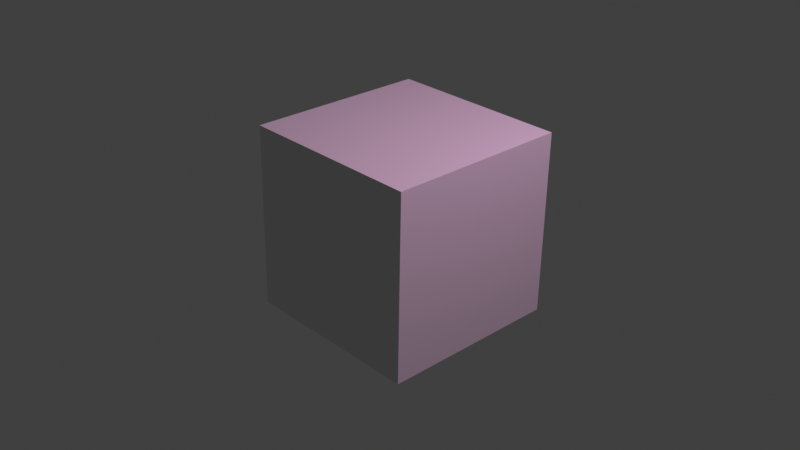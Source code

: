 # Source: external_renderer_test.blend  (saved by Blender 2.90.8; exported with 4.5.12 LTS)
import bpy
from mathutils import Matrix  # noqa: F401  (used for matrix-valued properties, if any)

bpy.ops.wm.read_factory_settings(use_empty=True)
scene = bpy.context.scene
scene.name = 'Scene'

# ---- collections
col_collection = bpy.data.collections.new('Collection'); scene.collection.children.link(col_collection)

# ---- materials (node trees are filled in below, after node groups)
mat_material = bpy.data.materials.new('Material')
mat_material.alpha_threshold = 0.0
mat_material.diffuse_color = (0.001819, 0.2261, 0.8, 1.0)
mat_material.roughness = 0.2239
mat_material.line_color = (0.0, 0.0, 0.0, 1.0)

# ---- material node trees
mat_material.use_nodes = True; mat_material.node_tree.nodes.clear()
_N = mat_material.node_tree.nodes; _L = mat_material.node_tree.links
n0 = _N.new('ShaderNodeOutputMaterial'); n0.name = 'Material Output'; n0.location = (300, 300)
n1 = _N.new('ShaderNodeBsdfPrincipled'); n1.name = 'Principled BSDF'; n1.location = (10, 300)
n1.distribution = 'GGX'
n1.subsurface_method = 'BURLEY'
n1.inputs[2].default_value = 0.4
n1.inputs[3].default_value = 1.45
n1.inputs[27].default_value = (0.0, 0.0, 0.0, 1.0)
n1.inputs[28].default_value = 1.0
_L.new(n1.outputs[0], n0.inputs[0])
n0.is_active_output = True

# ---- world
world_world = bpy.data.worlds.new('World'); scene.world = world_world
world_world.use_nodes = True; world_world.node_tree.nodes.clear()
_N = world_world.node_tree.nodes; _L = world_world.node_tree.links
n0 = _N.new('ShaderNodeOutputWorld'); n0.name = 'World Output'; n0.location = (300, 300)
n1 = _N.new('ShaderNodeBackground'); n1.name = 'Background'; n1.location = (10, 300)
n1.inputs[0].default_value = (0.05088, 0.05088, 0.05088, 1.0)
_L.new(n1.outputs[0], n0.inputs[0])
n0.is_active_output = True
world_world.color = (0.05088, 0.05088, 0.05088)
world_world.use_sun_shadow = False
world_world.sun_shadow_jitter_overblur = 0.0

# ---- cameras
cam_camera = bpy.data.cameras.new('Camera')
cam_camera.clip_end = 100.0
cam_camera.ortho_scale = 7.314

# ---- lights
light_light = bpy.data.lights.new('Light', 'POINT')
light_light.color = (1.0, 0.5898, 0.8954)
light_light.transmission_factor = 0.0
light_light.energy = 1000.0
light_light.shadow_soft_size = 1.324
light_light.shadow_maximum_resolution = 0.006
light_light.use_absolute_resolution = True

# ---- meshes
me_cube = bpy.data.meshes.new('Cube')
me_cube.from_pydata([(1.0, 1.0, 1.0), (1.0, 1.0, -1.0), (1.0, -1.0, 1.0), (1.0, -1.0, -1.0), (-1.0, 1.0, 1.0), (-1.0, 1.0, -1.0), (-1.0, -1.0, 1.0), (-1.0, -1.0, -1.0)], [], [(0, 4, 6, 2), (3, 2, 6, 7), (7, 6, 4, 5), (5, 1, 3, 7), (1, 0, 2, 3), (5, 4, 0, 1)])
_uv = me_cube.uv_layers.new(name='UVMap')
_uv.uv.foreach_set('vector', [0.625, 0.5, 0.875, 0.5, 0.875, 0.75, 0.625, 0.75, 0.375, 0.75, 0.625, 0.75, 0.625, 1.0, 0.375, 1.0, 0.375, 0.0, 0.625, 0.0, 0.625, 0.25, 0.375, 0.25, 0.125, 0.5, 0.375, 0.5, 0.375, 0.75, 0.125, 0.75, 0.375, 0.5, 0.625, 0.5, 0.625, 0.75, 0.375, 0.75, 0.375, 0.25, 0.625, 0.25, 0.625, 0.5, 0.375, 0.5])
me_cube.materials.append(mat_material)
me_cube.use_remesh_preserve_volume = False
me_cube.use_remesh_preserve_attributes = False
me_cube.use_mirror_vertex_groups = False
me_cube.update()

# ---- objects
ob_cube = bpy.data.objects.new('Cube', me_cube)
ob_light = bpy.data.objects.new('Light', light_light)
ob_camera = bpy.data.objects.new('Camera', cam_camera)

# ---- transforms, parenting, visibility, modifiers, constraints
ob_cube.location = (0.06575, 0.0, 0.0)
ob_cube.rotation_mode = 'QUATERNION'
ob_cube.rotation_quaternion = (0.9986, 0.0, 0.01049, 0.0)
ob_cube.lock_rotations_4d = False
ob_cube.empty_display_type = 'ARROWS'
ob_cube.lineart.crease_threshold = 0.0
ob_light.location = (4.076, 1.005, 5.904)
ob_light.rotation_mode = 'QUATERNION'
ob_light.rotation_quaternion = (0.8033, 0.5579, -0.004726, -0.2082)
ob_light.lock_rotations_4d = False
ob_light.empty_display_type = 'ARROWS'
ob_light.color = (0.0, 0.0, 0.0, 0.0)
ob_light.lineart.crease_threshold = 0.0
ob_camera.location = (7.359, -6.926, 4.958)
ob_camera.rotation_euler = (1.109, -0.0, 0.8149)
ob_camera.lock_rotations_4d = False
ob_camera.empty_display_type = 'ARROWS'
ob_camera.color = (0.0, 0.0, 0.0, 0.0)
ob_camera.display_type = 'WIRE'
ob_camera.lineart.crease_threshold = 0.0

# ---- collection membership
col_collection.objects.link(ob_cube)
col_collection.objects.link(ob_light)
col_collection.objects.link(ob_camera)

# ---- scene / render settings (as saved in the file)
scene.camera = ob_camera
scene.frame_start = 1; scene.frame_end = 250; scene.frame_set(1)
scene.render.engine = 'BLENDER_EEVEE_NEXT'
scene.cycles.use_denoising = False
scene.cycles.samples = 128
scene.cycles.sampling_pattern = 'TABULATED_SOBOL'
scene.cycles.use_adaptive_sampling = False
scene.cycles.use_light_tree = False
scene.view_settings.view_transform = 'Standard'
bpy.context.view_layer.update()
